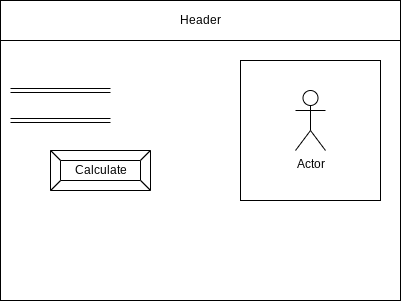

The diagram above was exported from draw.io. Its source (the exported page's mxGraphModel, read from the mxfile embedded in the PNG):
<mxGraphModel dx="1151" dy="661" grid="1" gridSize="10" guides="1" tooltips="1" connect="1" arrows="1" fold="1" page="1" pageScale="1" pageWidth="850" pageHeight="1100" math="0" shadow="0">
  <root>
    <mxCell id="0" />
    <mxCell id="1" parent="0" />
    <mxCell id="2" value="" style="rounded=0;whiteSpace=wrap;html=1;" parent="1" vertex="1">
      <mxGeometry x="80" y="80" width="400" height="300" as="geometry" />
    </mxCell>
    <mxCell id="3" value="Header" style="rounded=0;whiteSpace=wrap;html=1;" parent="1" vertex="1">
      <mxGeometry x="80" y="80" width="400" height="40" as="geometry" />
    </mxCell>
    <mxCell id="6" value="Calculate" style="labelPosition=center;verticalLabelPosition=middle;align=center;html=1;shape=mxgraph.basic.button;dx=10;" parent="1" vertex="1">
      <mxGeometry x="130" y="230" width="100" height="40" as="geometry" />
    </mxCell>
    <mxCell id="7" value="" style="shape=link;html=1;" edge="1" parent="1">
      <mxGeometry width="100" relative="1" as="geometry">
        <mxPoint x="90" y="170" as="sourcePoint" />
        <mxPoint x="190" y="170" as="targetPoint" />
      </mxGeometry>
    </mxCell>
    <mxCell id="9" value="" style="shape=link;html=1;" edge="1" parent="1">
      <mxGeometry width="100" relative="1" as="geometry">
        <mxPoint x="90" y="200" as="sourcePoint" />
        <mxPoint x="190" y="200" as="targetPoint" />
      </mxGeometry>
    </mxCell>
    <mxCell id="10" value="" style="whiteSpace=wrap;html=1;aspect=fixed;" vertex="1" parent="1">
      <mxGeometry x="320" y="140" width="140" height="140" as="geometry" />
    </mxCell>
    <mxCell id="11" value="Actor" style="shape=umlActor;verticalLabelPosition=bottom;verticalAlign=top;html=1;outlineConnect=0;" vertex="1" parent="1">
      <mxGeometry x="375" y="170" width="30" height="60" as="geometry" />
    </mxCell>
  </root>
</mxGraphModel>